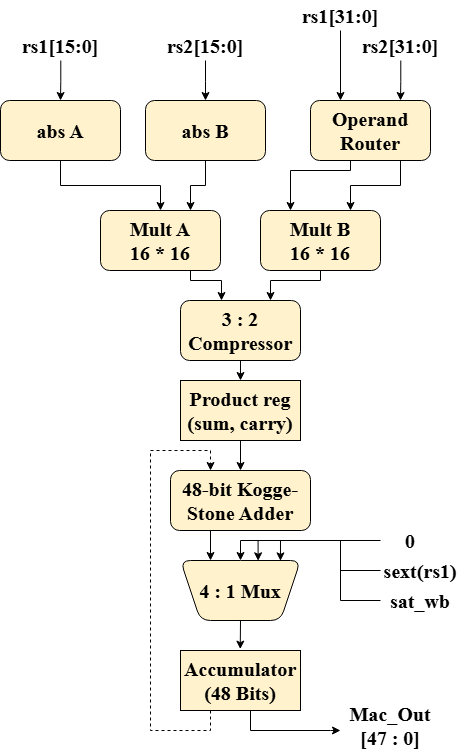

The diagram above was exported from draw.io. Its source (the exported page's mxGraphModel, read from the mxfile embedded in the PNG):
<mxGraphModel dx="1451" dy="927" grid="1" gridSize="10" guides="1" tooltips="1" connect="1" arrows="1" fold="1" page="1" pageScale="1" pageWidth="850" pageHeight="1100" background="none" math="0" shadow="0">
  <root>
    <mxCell id="0" />
    <mxCell id="1" parent="0" />
    <mxCell id="4dTA0P3_8W0VNHm71yt0-12" edge="1" parent="1" source="4dTA0P3_8W0VNHm71yt0-1" style="edgeStyle=orthogonalEdgeStyle;rounded=0;orthogonalLoop=1;jettySize=auto;html=1;fontFamily=Times New Roman;fontSize=20;fontColor=default;fontStyle=1" target="4dTA0P3_8W0VNHm71yt0-5">
      <mxGeometry relative="1" as="geometry" />
    </mxCell>
    <mxCell id="4dTA0P3_8W0VNHm71yt0-32" edge="1" parent="1" style="edgeStyle=orthogonalEdgeStyle;rounded=0;orthogonalLoop=1;jettySize=auto;html=1;exitX=0.5;exitY=0;exitDx=0;exitDy=0;fontFamily=Times New Roman;fontSize=20;fontColor=default;entryX=0.5;entryY=0;entryDx=0;entryDy=0;fontStyle=1" target="4dTA0P3_8W0VNHm71yt0-1">
      <mxGeometry relative="1" as="geometry">
        <mxPoint x="220.29411764705878" y="80" as="sourcePoint" />
      </mxGeometry>
    </mxCell>
    <mxCell id="4dTA0P3_8W0VNHm71yt0-1" parent="1" style="rounded=1;whiteSpace=wrap;html=1;fillStyle=solid;fillColor=#fff2cc;strokeColor=default;fontFamily=Times New Roman;fontSize=20;fontStyle=1" value="abs A" vertex="1">
      <mxGeometry height="60" width="120" x="160" y="120" as="geometry" />
    </mxCell>
    <mxCell id="4dTA0P3_8W0VNHm71yt0-13" edge="1" parent="1" source="4dTA0P3_8W0VNHm71yt0-2" style="edgeStyle=orthogonalEdgeStyle;rounded=0;orthogonalLoop=1;jettySize=auto;html=1;entryX=0.75;entryY=0;entryDx=0;entryDy=0;fontFamily=Times New Roman;fontSize=20;fontColor=default;fontStyle=1" target="4dTA0P3_8W0VNHm71yt0-5">
      <mxGeometry relative="1" as="geometry" />
    </mxCell>
    <mxCell id="4dTA0P3_8W0VNHm71yt0-31" edge="1" parent="1" style="edgeStyle=orthogonalEdgeStyle;rounded=0;orthogonalLoop=1;jettySize=auto;html=1;exitX=0.5;exitY=0;exitDx=0;exitDy=0;fontFamily=Times New Roman;fontSize=20;fontColor=default;entryX=0.5;entryY=0;entryDx=0;entryDy=0;fontStyle=1" target="4dTA0P3_8W0VNHm71yt0-2">
      <mxGeometry relative="1" as="geometry">
        <mxPoint x="365" y="80" as="sourcePoint" />
      </mxGeometry>
    </mxCell>
    <mxCell id="4dTA0P3_8W0VNHm71yt0-2" parent="1" style="rounded=1;whiteSpace=wrap;html=1;fillColor=#fff2cc;strokeColor=default;fontFamily=Times New Roman;fontSize=20;fontStyle=1" value="abs B" vertex="1">
      <mxGeometry height="60" width="120" x="305" y="120" as="geometry" />
    </mxCell>
    <mxCell id="4dTA0P3_8W0VNHm71yt0-14" edge="1" parent="1" source="4dTA0P3_8W0VNHm71yt0-4" style="edgeStyle=orthogonalEdgeStyle;rounded=0;orthogonalLoop=1;jettySize=auto;html=1;exitX=0.25;exitY=1;exitDx=0;exitDy=0;entryX=0.25;entryY=0;entryDx=0;entryDy=0;fontFamily=Times New Roman;fontSize=20;fontColor=default;fontStyle=1" target="4dTA0P3_8W0VNHm71yt0-6">
      <mxGeometry relative="1" as="geometry">
        <Array as="points">
          <mxPoint x="510" y="180" />
          <mxPoint x="510" y="190" />
          <mxPoint x="450" y="190" />
        </Array>
      </mxGeometry>
    </mxCell>
    <mxCell id="4dTA0P3_8W0VNHm71yt0-15" edge="1" parent="1" source="4dTA0P3_8W0VNHm71yt0-4" style="edgeStyle=orthogonalEdgeStyle;rounded=0;orthogonalLoop=1;jettySize=auto;html=1;exitX=0.75;exitY=1;exitDx=0;exitDy=0;entryX=0.75;entryY=0;entryDx=0;entryDy=0;fontFamily=Times New Roman;fontSize=20;fontColor=default;fontStyle=1" target="4dTA0P3_8W0VNHm71yt0-6">
      <mxGeometry relative="1" as="geometry" />
    </mxCell>
    <mxCell id="4dTA0P3_8W0VNHm71yt0-33" edge="1" parent="1" source="4dTA0P3_8W0VNHm71yt0-37" style="edgeStyle=orthogonalEdgeStyle;rounded=0;orthogonalLoop=1;jettySize=auto;html=1;exitX=0.5;exitY=1;exitDx=0;exitDy=0;fontFamily=Times New Roman;fontSize=20;fontColor=default;entryX=0.25;entryY=0;entryDx=0;entryDy=0;fontStyle=1" target="4dTA0P3_8W0VNHm71yt0-4">
      <mxGeometry relative="1" as="geometry">
        <mxPoint x="500.2941176470588" y="80" as="sourcePoint" />
      </mxGeometry>
    </mxCell>
    <mxCell id="4dTA0P3_8W0VNHm71yt0-34" edge="1" parent="1" style="edgeStyle=orthogonalEdgeStyle;rounded=0;orthogonalLoop=1;jettySize=auto;html=1;exitX=0.75;exitY=0;exitDx=0;exitDy=0;fontFamily=Times New Roman;fontSize=20;fontColor=default;entryX=0.75;entryY=0;entryDx=0;entryDy=0;fontStyle=1" target="4dTA0P3_8W0VNHm71yt0-4">
      <mxGeometry relative="1" as="geometry">
        <mxPoint x="560.2941176470588" y="80" as="sourcePoint" />
      </mxGeometry>
    </mxCell>
    <mxCell id="4dTA0P3_8W0VNHm71yt0-4" parent="1" style="rounded=1;whiteSpace=wrap;html=1;fillColor=#fff2cc;strokeColor=default;fontFamily=Times New Roman;fontSize=20;fontStyle=1" value="Operand Router" vertex="1">
      <mxGeometry height="60" width="120" x="470" y="120" as="geometry" />
    </mxCell>
    <mxCell id="4dTA0P3_8W0VNHm71yt0-5" parent="1" style="rounded=1;whiteSpace=wrap;html=1;strokeColor=default;align=center;verticalAlign=middle;fontFamily=Times New Roman;fontSize=20;fontColor=default;fillColor=#fff2cc;fontStyle=1" value="Mult A&lt;div&gt;16 * 16&lt;/div&gt;" vertex="1">
      <mxGeometry height="60" width="120" x="260" y="230" as="geometry" />
    </mxCell>
    <mxCell id="4dTA0P3_8W0VNHm71yt0-17" edge="1" parent="1" source="4dTA0P3_8W0VNHm71yt0-6" style="edgeStyle=orthogonalEdgeStyle;rounded=0;orthogonalLoop=1;jettySize=auto;html=1;exitX=0.25;exitY=1;exitDx=0;exitDy=0;entryX=0.75;entryY=0;entryDx=0;entryDy=0;fontFamily=Times New Roman;fontSize=20;fontColor=default;fontStyle=1" target="4dTA0P3_8W0VNHm71yt0-7">
      <mxGeometry relative="1" as="geometry">
        <Array as="points">
          <mxPoint x="480" y="290" />
          <mxPoint x="480" y="300" />
          <mxPoint x="430" y="300" />
        </Array>
      </mxGeometry>
    </mxCell>
    <mxCell id="4dTA0P3_8W0VNHm71yt0-6" parent="1" style="rounded=1;whiteSpace=wrap;html=1;strokeColor=default;align=center;verticalAlign=middle;fontFamily=Times New Roman;fontSize=20;fontColor=default;fillColor=#fff2cc;fontStyle=1" value="Mult B&lt;div&gt;16 * 16&lt;/div&gt;" vertex="1">
      <mxGeometry height="60" width="120" x="420" y="230" as="geometry" />
    </mxCell>
    <mxCell id="4dTA0P3_8W0VNHm71yt0-7" parent="1" style="rounded=1;whiteSpace=wrap;html=1;strokeColor=default;align=center;verticalAlign=middle;fontFamily=Times New Roman;fontSize=20;fontColor=default;fillColor=#fff2cc;fontStyle=1" value="3 : 2 Compressor" vertex="1">
      <mxGeometry height="60" width="120" x="340" y="320" as="geometry" />
    </mxCell>
    <mxCell id="4dTA0P3_8W0VNHm71yt0-21" edge="1" parent="1" source="4dTA0P3_8W0VNHm71yt0-8" style="edgeStyle=orthogonalEdgeStyle;rounded=0;orthogonalLoop=1;jettySize=auto;html=1;exitX=0.5;exitY=1;exitDx=0;exitDy=0;entryX=0.5;entryY=0;entryDx=0;entryDy=0;fontFamily=Times New Roman;fontSize=20;fontColor=default;fontStyle=1" target="4dTA0P3_8W0VNHm71yt0-9">
      <mxGeometry relative="1" as="geometry" />
    </mxCell>
    <mxCell id="4dTA0P3_8W0VNHm71yt0-8" parent="1" style="rounded=0;whiteSpace=wrap;html=1;strokeColor=default;align=center;verticalAlign=middle;fontFamily=Times New Roman;fontSize=20;fontColor=default;fillColor=#fff2cc;fontStyle=1" value="Product reg (sum, carry)" vertex="1">
      <mxGeometry height="60" width="120" x="340" y="400" as="geometry" />
    </mxCell>
    <mxCell id="4dTA0P3_8W0VNHm71yt0-22" edge="1" parent="1" source="4dTA0P3_8W0VNHm71yt0-9" style="edgeStyle=orthogonalEdgeStyle;rounded=0;orthogonalLoop=1;jettySize=auto;html=1;exitX=0.25;exitY=1;exitDx=0;exitDy=0;entryX=0.75;entryY=1;entryDx=0;entryDy=0;fontFamily=Times New Roman;fontSize=20;fontColor=default;fontStyle=1" target="4dTA0P3_8W0VNHm71yt0-10">
      <mxGeometry relative="1" as="geometry" />
    </mxCell>
    <mxCell id="4dTA0P3_8W0VNHm71yt0-9" parent="1" style="rounded=1;whiteSpace=wrap;html=1;strokeColor=default;align=center;verticalAlign=middle;fontFamily=Times New Roman;fontSize=20;fontColor=default;fillColor=#fff2cc;fontStyle=1" value="48-bit Kogge-Stone Adder" vertex="1">
      <mxGeometry height="60" width="140" x="330" y="490" as="geometry" />
    </mxCell>
    <mxCell id="4dTA0P3_8W0VNHm71yt0-10" parent="1" style="shape=trapezoid;perimeter=trapezoidPerimeter;whiteSpace=wrap;html=1;fixedSize=1;rounded=1;strokeColor=default;align=center;verticalAlign=middle;fontFamily=Times New Roman;fontSize=20;fontColor=default;fillColor=#fff2cc;rotation=180;fontStyle=1" value="" vertex="1">
      <mxGeometry height="60" width="120" x="340" y="580" as="geometry" />
    </mxCell>
    <mxCell id="4dTA0P3_8W0VNHm71yt0-25" edge="1" parent="1" style="edgeStyle=orthogonalEdgeStyle;rounded=0;orthogonalLoop=1;jettySize=auto;html=1;exitX=0.75;exitY=1;exitDx=0;exitDy=0;fontFamily=Times New Roman;fontSize=20;fontColor=default;fontStyle=1">
      <mxGeometry relative="1" as="geometry">
        <Array as="points">
          <mxPoint x="410" y="750" />
          <mxPoint x="490" y="750" />
        </Array>
        <mxPoint x="410" y="720" as="sourcePoint" />
        <mxPoint x="500" y="750" as="targetPoint" />
      </mxGeometry>
    </mxCell>
    <mxCell id="4dTA0P3_8W0VNHm71yt0-11" parent="1" style="rounded=0;whiteSpace=wrap;html=1;strokeColor=default;align=center;verticalAlign=middle;fontFamily=Times New Roman;fontSize=20;fontColor=default;fillColor=#fff2cc;fontStyle=1" value="Accumulator&lt;div&gt;(48 Bits)&lt;/div&gt;" vertex="1">
      <mxGeometry height="60" width="120" x="340" y="670" as="geometry" />
    </mxCell>
    <mxCell id="4dTA0P3_8W0VNHm71yt0-16" edge="1" parent="1" source="4dTA0P3_8W0VNHm71yt0-5" style="edgeStyle=orthogonalEdgeStyle;rounded=0;orthogonalLoop=1;jettySize=auto;html=1;exitX=0.75;exitY=1;exitDx=0;exitDy=0;fontFamily=Times New Roman;fontSize=20;fontColor=default;fontStyle=1">
      <mxGeometry relative="1" as="geometry">
        <Array as="points">
          <mxPoint x="350" y="300" />
          <mxPoint x="381" y="300" />
        </Array>
        <mxPoint x="381" y="320" as="targetPoint" />
      </mxGeometry>
    </mxCell>
    <mxCell id="4dTA0P3_8W0VNHm71yt0-20" edge="1" parent="1" source="4dTA0P3_8W0VNHm71yt0-7" style="edgeStyle=orthogonalEdgeStyle;rounded=0;orthogonalLoop=1;jettySize=auto;html=1;exitX=0.5;exitY=1;exitDx=0;exitDy=0;fontFamily=Times New Roman;fontSize=20;fontColor=default;fontStyle=1">
      <mxGeometry relative="1" as="geometry">
        <mxPoint x="400" y="400" as="targetPoint" />
      </mxGeometry>
    </mxCell>
    <mxCell id="4dTA0P3_8W0VNHm71yt0-23" edge="1" parent="1" source="4dTA0P3_8W0VNHm71yt0-10" style="edgeStyle=orthogonalEdgeStyle;rounded=0;orthogonalLoop=1;jettySize=auto;html=1;exitX=0.5;exitY=0;exitDx=0;exitDy=0;entryX=0.498;entryY=-0.023;entryDx=0;entryDy=0;entryPerimeter=0;fontFamily=Times New Roman;fontSize=20;fontColor=default;fontStyle=1" target="4dTA0P3_8W0VNHm71yt0-11">
      <mxGeometry relative="1" as="geometry" />
    </mxCell>
    <mxCell id="4dTA0P3_8W0VNHm71yt0-42" edge="1" parent="1" source="4dTA0P3_8W0VNHm71yt0-46" style="edgeStyle=orthogonalEdgeStyle;rounded=0;orthogonalLoop=1;jettySize=auto;html=1;fontFamily=Times New Roman;fontSize=20;fontColor=default;fontStyle=1;entryX=0.5;entryY=0;entryDx=0;entryDy=0;" target="4dTA0P3_8W0VNHm71yt0-26">
      <mxGeometry relative="1" as="geometry">
        <Array as="points">
          <mxPoint x="400" y="560" />
        </Array>
        <mxPoint x="540" y="560" as="sourcePoint" />
      </mxGeometry>
    </mxCell>
    <mxCell id="4dTA0P3_8W0VNHm71yt0-44" edge="1" parent="1" style="edgeStyle=orthogonalEdgeStyle;rounded=0;orthogonalLoop=1;jettySize=auto;html=1;exitX=0.5;exitY=0;exitDx=0;exitDy=0;fontFamily=Times New Roman;fontSize=20;fontColor=default;fontStyle=1;entryX=0.833;entryY=0.006;entryDx=0;entryDy=0;entryPerimeter=0;" target="4dTA0P3_8W0VNHm71yt0-26">
      <mxGeometry relative="1" as="geometry">
        <Array as="points">
          <mxPoint x="500" y="590" />
          <mxPoint x="500" y="560" />
          <mxPoint x="440" y="560" />
        </Array>
        <mxPoint x="540" y="590" as="sourcePoint" />
        <mxPoint x="390" y="580" as="targetPoint" />
      </mxGeometry>
    </mxCell>
    <mxCell id="4dTA0P3_8W0VNHm71yt0-26" parent="1" style="text;html=1;whiteSpace=wrap;strokeColor=none;fillColor=none;align=center;verticalAlign=middle;rounded=0;fontFamily=Times New Roman;fontSize=20;fontColor=default;fontStyle=1" value="4 : 1 Mux" vertex="1">
      <mxGeometry height="60" width="120" x="340" y="580" as="geometry" />
    </mxCell>
    <mxCell id="4dTA0P3_8W0VNHm71yt0-28" parent="1" style="text;html=1;whiteSpace=wrap;strokeColor=none;fillColor=none;align=center;verticalAlign=middle;rounded=0;fontFamily=Times New Roman;fontSize=20;fontColor=default;fontStyle=1" value="Mac_Out [47 : 0]" vertex="1">
      <mxGeometry height="30" width="60" x="520" y="730" as="geometry" />
    </mxCell>
    <mxCell id="4dTA0P3_8W0VNHm71yt0-35" parent="1" style="text;html=1;whiteSpace=wrap;strokeColor=none;fillColor=none;align=center;verticalAlign=middle;rounded=0;fontFamily=Times New Roman;fontSize=20;fontColor=default;fontStyle=1" value="rs1[15:0]" vertex="1">
      <mxGeometry height="30" width="60" x="190" y="50" as="geometry" />
    </mxCell>
    <mxCell id="4dTA0P3_8W0VNHm71yt0-36" parent="1" style="text;html=1;whiteSpace=wrap;strokeColor=none;fillColor=none;align=center;verticalAlign=middle;rounded=0;fontFamily=Times New Roman;fontSize=20;fontColor=default;fontStyle=1" value="rs2[15:0]" vertex="1">
      <mxGeometry height="30" width="60" x="335" y="50" as="geometry" />
    </mxCell>
    <mxCell id="4dTA0P3_8W0VNHm71yt0-37" parent="1" style="text;html=1;whiteSpace=wrap;strokeColor=none;fillColor=none;align=center;verticalAlign=middle;rounded=0;fontFamily=Times New Roman;fontSize=20;fontColor=default;fontStyle=1" value="rs1[31:0]" vertex="1">
      <mxGeometry height="30" width="60" x="470" y="20" as="geometry" />
    </mxCell>
    <mxCell id="4dTA0P3_8W0VNHm71yt0-38" parent="1" style="text;html=1;whiteSpace=wrap;strokeColor=none;fillColor=none;align=center;verticalAlign=middle;rounded=0;fontFamily=Times New Roman;fontSize=20;fontColor=default;fontStyle=1" value="rs2[31:0]" vertex="1">
      <mxGeometry height="30" width="60" x="530" y="50" as="geometry" />
    </mxCell>
    <mxCell id="4dTA0P3_8W0VNHm71yt0-41" edge="1" parent="1" source="4dTA0P3_8W0VNHm71yt0-11" style="edgeStyle=orthogonalEdgeStyle;rounded=0;orthogonalLoop=1;jettySize=auto;html=1;exitX=0.25;exitY=1;exitDx=0;exitDy=0;entryX=0.286;entryY=0;entryDx=0;entryDy=0;fontFamily=Times New Roman;fontSize=20;fontColor=default;entryPerimeter=0;dashed=1;fontStyle=1" target="4dTA0P3_8W0VNHm71yt0-9">
      <mxGeometry relative="1" as="geometry">
        <Array as="points">
          <mxPoint x="370" y="750" />
          <mxPoint x="310" y="750" />
          <mxPoint x="310" y="470" />
          <mxPoint x="370" y="470" />
        </Array>
      </mxGeometry>
    </mxCell>
    <mxCell id="4dTA0P3_8W0VNHm71yt0-46" parent="1" style="text;html=1;whiteSpace=wrap;strokeColor=none;fillColor=none;align=center;verticalAlign=middle;rounded=0;fontFamily=Times New Roman;fontSize=20;fontColor=default;fontStyle=1" value="0" vertex="1">
      <mxGeometry height="20" width="60" x="540" y="550" as="geometry" />
    </mxCell>
    <mxCell id="4dTA0P3_8W0VNHm71yt0-47" parent="1" style="text;html=1;whiteSpace=wrap;strokeColor=none;fillColor=none;align=center;verticalAlign=middle;rounded=0;fontFamily=Times New Roman;fontSize=20;fontColor=default;fontStyle=1" value="sext(rs1)" vertex="1">
      <mxGeometry height="20" width="80" x="540" y="580" as="geometry" />
    </mxCell>
    <mxCell id="4dTA0P3_8W0VNHm71yt0-48" parent="1" style="text;html=1;whiteSpace=wrap;strokeColor=none;fillColor=none;align=center;verticalAlign=middle;rounded=0;fontFamily=Times New Roman;fontSize=20;fontColor=default;fontStyle=1" value="sat_wb" vertex="1">
      <mxGeometry height="20" width="80" x="540" y="610" as="geometry" />
    </mxCell>
    <mxCell id="4dTA0P3_8W0VNHm71yt0-50" edge="1" parent="1" source="4dTA0P3_8W0VNHm71yt0-48" style="edgeStyle=orthogonalEdgeStyle;rounded=0;orthogonalLoop=1;jettySize=auto;html=1;exitX=0;exitY=0.5;exitDx=0;exitDy=0;entryX=0.647;entryY=0.005;entryDx=0;entryDy=0;entryPerimeter=0;fontFamily=Helvetica;fontSize=12;fontColor=default;" target="4dTA0P3_8W0VNHm71yt0-26">
      <mxGeometry relative="1" as="geometry" />
    </mxCell>
  </root>
</mxGraphModel>